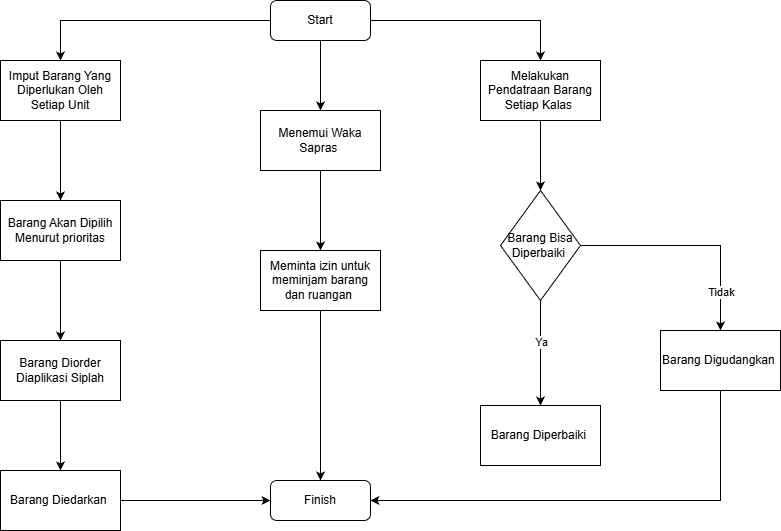

The diagram above was exported from draw.io. Its source (the exported page's mxGraphModel, read from the mxfile embedded in the PNG):
<mxGraphModel dx="1111" dy="473" grid="1" gridSize="10" guides="1" tooltips="1" connect="1" arrows="1" fold="1" page="1" pageScale="1" pageWidth="850" pageHeight="1100" math="0" shadow="0">
  <root>
    <mxCell id="0" />
    <mxCell id="1" parent="0" />
    <mxCell id="_w5bl0HhVJQmfolDxV8C-8" edge="1" parent="1" source="_w5bl0HhVJQmfolDxV8C-4" style="edgeStyle=orthogonalEdgeStyle;rounded=0;orthogonalLoop=1;jettySize=auto;html=1;" value="">
      <mxGeometry relative="1" as="geometry">
        <mxPoint x="440" y="130" as="targetPoint" />
      </mxGeometry>
    </mxCell>
    <mxCell id="_w5bl0HhVJQmfolDxV8C-32" edge="1" parent="1" source="_w5bl0HhVJQmfolDxV8C-4" style="edgeStyle=orthogonalEdgeStyle;rounded=0;orthogonalLoop=1;jettySize=auto;html=1;entryX=0.5;entryY=0;entryDx=0;entryDy=0;" target="_w5bl0HhVJQmfolDxV8C-13" value="">
      <mxGeometry relative="1" as="geometry">
        <mxPoint x="320" y="40" as="targetPoint" />
      </mxGeometry>
    </mxCell>
    <mxCell id="_w5bl0HhVJQmfolDxV8C-33" edge="1" parent="1" source="_w5bl0HhVJQmfolDxV8C-4" style="edgeStyle=orthogonalEdgeStyle;rounded=0;orthogonalLoop=1;jettySize=auto;html=1;" target="_w5bl0HhVJQmfolDxV8C-20" value="">
      <mxGeometry relative="1" as="geometry" />
    </mxCell>
    <mxCell id="_w5bl0HhVJQmfolDxV8C-4" parent="1" style="rounded=1;whiteSpace=wrap;html=1;" value="Start" vertex="1">
      <mxGeometry height="40" width="100" x="390" y="20" as="geometry" />
    </mxCell>
    <mxCell id="_w5bl0HhVJQmfolDxV8C-11" edge="1" parent="1" source="_w5bl0HhVJQmfolDxV8C-9" style="edgeStyle=orthogonalEdgeStyle;rounded=0;orthogonalLoop=1;jettySize=auto;html=1;" target="_w5bl0HhVJQmfolDxV8C-10" value="">
      <mxGeometry relative="1" as="geometry" />
    </mxCell>
    <mxCell id="_w5bl0HhVJQmfolDxV8C-9" parent="1" style="rounded=0;whiteSpace=wrap;html=1;" value="Menemui Waka Sapras&amp;nbsp;" vertex="1">
      <mxGeometry height="60" width="120" x="380" y="130" as="geometry" />
    </mxCell>
    <mxCell id="_w5bl0HhVJQmfolDxV8C-35" edge="1" parent="1" source="_w5bl0HhVJQmfolDxV8C-10" style="edgeStyle=orthogonalEdgeStyle;rounded=0;orthogonalLoop=1;jettySize=auto;html=1;entryX=0.5;entryY=0;entryDx=0;entryDy=0;" target="_w5bl0HhVJQmfolDxV8C-43" value="">
      <mxGeometry relative="1" as="geometry">
        <mxPoint x="440" y="490" as="targetPoint" />
      </mxGeometry>
    </mxCell>
    <mxCell id="_w5bl0HhVJQmfolDxV8C-10" parent="1" style="rounded=0;whiteSpace=wrap;html=1;" value="Meminta izin untuk meminjam barang dan ruangan&amp;nbsp;" vertex="1">
      <mxGeometry height="60" width="120" x="380" y="270" as="geometry" />
    </mxCell>
    <mxCell id="_w5bl0HhVJQmfolDxV8C-15" edge="1" parent="1" source="_w5bl0HhVJQmfolDxV8C-13" style="edgeStyle=orthogonalEdgeStyle;rounded=0;orthogonalLoop=1;jettySize=auto;html=1;" target="_w5bl0HhVJQmfolDxV8C-14" value="">
      <mxGeometry relative="1" as="geometry" />
    </mxCell>
    <mxCell id="_w5bl0HhVJQmfolDxV8C-13" parent="1" style="rounded=0;whiteSpace=wrap;html=1;" value="Imput Barang Yang Diperlukan Oleh Setiap Unit" vertex="1">
      <mxGeometry height="60" width="120" x="120" y="80" as="geometry" />
    </mxCell>
    <mxCell id="_w5bl0HhVJQmfolDxV8C-17" edge="1" parent="1" source="_w5bl0HhVJQmfolDxV8C-14" style="edgeStyle=orthogonalEdgeStyle;rounded=0;orthogonalLoop=1;jettySize=auto;html=1;" target="_w5bl0HhVJQmfolDxV8C-16" value="">
      <mxGeometry relative="1" as="geometry" />
    </mxCell>
    <mxCell id="_w5bl0HhVJQmfolDxV8C-14" parent="1" style="rounded=0;whiteSpace=wrap;html=1;" value="Barang Akan Dipilih Menurut prioritas" vertex="1">
      <mxGeometry height="60" width="120" x="120" y="220" as="geometry" />
    </mxCell>
    <mxCell id="_w5bl0HhVJQmfolDxV8C-19" edge="1" parent="1" source="_w5bl0HhVJQmfolDxV8C-16" style="edgeStyle=orthogonalEdgeStyle;rounded=0;orthogonalLoop=1;jettySize=auto;html=1;" target="_w5bl0HhVJQmfolDxV8C-18" value="">
      <mxGeometry relative="1" as="geometry" />
    </mxCell>
    <mxCell id="_w5bl0HhVJQmfolDxV8C-16" parent="1" style="rounded=0;whiteSpace=wrap;html=1;" value="Barang Diorder Diaplikasi Siplah" vertex="1">
      <mxGeometry height="60" width="120" x="120" y="360" as="geometry" />
    </mxCell>
    <mxCell id="_w5bl0HhVJQmfolDxV8C-42" edge="1" parent="1" source="_w5bl0HhVJQmfolDxV8C-18" style="edgeStyle=orthogonalEdgeStyle;rounded=0;orthogonalLoop=1;jettySize=auto;html=1;" target="_w5bl0HhVJQmfolDxV8C-43" value="">
      <mxGeometry relative="1" as="geometry">
        <Array as="points">
          <mxPoint x="360" y="520" />
          <mxPoint x="360" y="520" />
        </Array>
        <mxPoint x="380" y="520" as="targetPoint" />
      </mxGeometry>
    </mxCell>
    <mxCell id="_w5bl0HhVJQmfolDxV8C-18" parent="1" style="rounded=0;whiteSpace=wrap;html=1;" value="Barang Diedarkan&amp;nbsp;" vertex="1">
      <mxGeometry height="60" width="120" x="120" y="490" as="geometry" />
    </mxCell>
    <mxCell id="_w5bl0HhVJQmfolDxV8C-24" edge="1" parent="1" source="_w5bl0HhVJQmfolDxV8C-20" style="edgeStyle=orthogonalEdgeStyle;rounded=0;orthogonalLoop=1;jettySize=auto;html=1;" target="_w5bl0HhVJQmfolDxV8C-23" value="">
      <mxGeometry relative="1" as="geometry" />
    </mxCell>
    <mxCell id="_w5bl0HhVJQmfolDxV8C-20" parent="1" style="rounded=0;whiteSpace=wrap;html=1;" value="Melakukan Pendatraan Barang Setiap Kalas&amp;nbsp;" vertex="1">
      <mxGeometry height="60" width="120" x="600" y="80" as="geometry" />
    </mxCell>
    <mxCell id="_w5bl0HhVJQmfolDxV8C-26" edge="1" parent="1" source="_w5bl0HhVJQmfolDxV8C-23" style="edgeStyle=orthogonalEdgeStyle;rounded=0;orthogonalLoop=1;jettySize=auto;html=1;" target="_w5bl0HhVJQmfolDxV8C-25" value="">
      <mxGeometry relative="1" as="geometry" />
    </mxCell>
    <mxCell id="_w5bl0HhVJQmfolDxV8C-29" connectable="0" parent="_w5bl0HhVJQmfolDxV8C-26" style="edgeLabel;html=1;align=center;verticalAlign=middle;resizable=0;points=[];" value="Ya" vertex="1">
      <mxGeometry relative="1" x="-0.2163" as="geometry">
        <mxPoint as="offset" />
      </mxGeometry>
    </mxCell>
    <mxCell id="_w5bl0HhVJQmfolDxV8C-28" edge="1" parent="1" source="_w5bl0HhVJQmfolDxV8C-23" style="edgeStyle=orthogonalEdgeStyle;rounded=0;orthogonalLoop=1;jettySize=auto;html=1;" target="_w5bl0HhVJQmfolDxV8C-27" value="">
      <mxGeometry relative="1" as="geometry" />
    </mxCell>
    <mxCell id="_w5bl0HhVJQmfolDxV8C-30" connectable="0" parent="_w5bl0HhVJQmfolDxV8C-28" style="edgeLabel;html=1;align=center;verticalAlign=middle;resizable=0;points=[];" value="Tidak" vertex="1">
      <mxGeometry relative="1" x="0.6546" as="geometry">
        <mxPoint as="offset" />
      </mxGeometry>
    </mxCell>
    <mxCell id="_w5bl0HhVJQmfolDxV8C-23" parent="1" style="rhombus;whiteSpace=wrap;html=1;rounded=0;" value="Barang Bisa Diperbaiki&amp;nbsp;" vertex="1">
      <mxGeometry height="110" width="80" x="620" y="210" as="geometry" />
    </mxCell>
    <mxCell id="_w5bl0HhVJQmfolDxV8C-25" parent="1" style="whiteSpace=wrap;html=1;rounded=0;" value="Barang Diperbaiki&amp;nbsp;" vertex="1">
      <mxGeometry height="60" width="120" x="600" y="425" as="geometry" />
    </mxCell>
    <mxCell id="_w5bl0HhVJQmfolDxV8C-40" edge="1" parent="1" source="_w5bl0HhVJQmfolDxV8C-27" style="edgeStyle=orthogonalEdgeStyle;rounded=0;orthogonalLoop=1;jettySize=auto;html=1;" target="_w5bl0HhVJQmfolDxV8C-43" value="">
      <mxGeometry relative="1" as="geometry">
        <Array as="points">
          <mxPoint x="840" y="520" />
        </Array>
        <mxPoint x="500" y="520" as="targetPoint" />
      </mxGeometry>
    </mxCell>
    <mxCell id="_w5bl0HhVJQmfolDxV8C-27" parent="1" style="whiteSpace=wrap;html=1;rounded=0;" value="Barang Digudangkan&amp;nbsp;" vertex="1">
      <mxGeometry height="60" width="120" x="780" y="350" as="geometry" />
    </mxCell>
    <mxCell id="_w5bl0HhVJQmfolDxV8C-43" parent="1" style="rounded=1;whiteSpace=wrap;html=1;" value="Finish" vertex="1">
      <mxGeometry height="40" width="100" x="390" y="500" as="geometry" />
    </mxCell>
  </root>
</mxGraphModel>